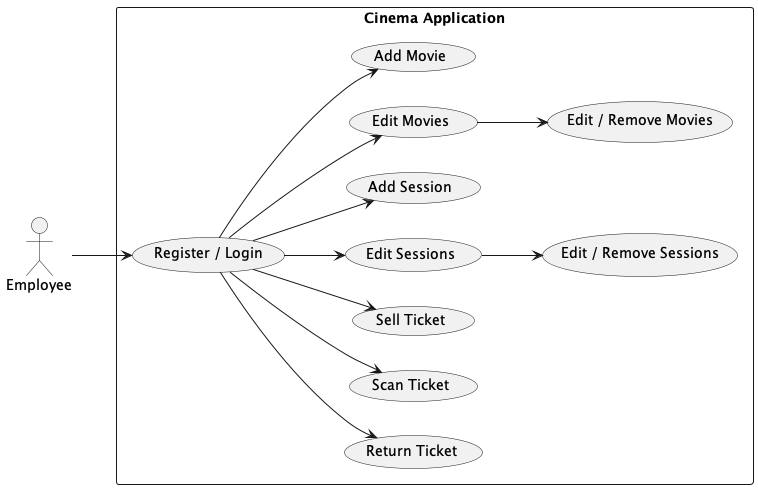

The diagram above was rendered by PlantUML. Its source (embedded in the PNG):
@startuml Cinema Application

left to right direction
actor Employee

rectangle "Cinema Application" {
usecase "Register / Login" as RegisterLogin
usecase "Return Ticket" as ReturnTicket
usecase "Scan Ticket" as ScanTicket
usecase "Sell Ticket" as SellTicket
usecase "Edit Sessions" as EditSessions
usecase "Add Session" as AddSession
usecase "Edit Movies" as EditMovies
usecase "Add Movie" as AddMovie

usecase "Edit / Remove Movies" as EditRemoveMovies
usecase "Edit / Remove Sessions" as EditRemoveSessions
}

Employee --> RegisterLogin
RegisterLogin --> AddMovie
RegisterLogin --> EditMovies
RegisterLogin --> AddSession
RegisterLogin --> EditSessions
RegisterLogin --> SellTicket
RegisterLogin --> ScanTicket
RegisterLogin --> ReturnTicket
EditMovies --> EditRemoveMovies
EditSessions --> EditRemoveSessions

@enduml